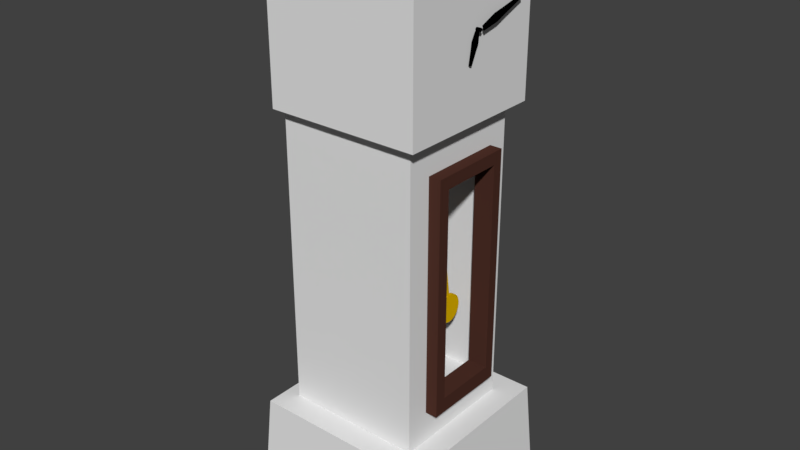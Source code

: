 # Source: grandfatherClock.blend  (saved by Blender 2.77.0; exported with 4.5.12 LTS)
import bpy
from mathutils import Matrix  # noqa: F401  (used for matrix-valued properties, if any)

bpy.ops.wm.read_factory_settings(use_empty=True)
scene = bpy.context.scene
scene.name = 'Scene'

# ---- collections
col_collection_1 = bpy.data.collections.new('Collection 1'); scene.collection.children.link(col_collection_1)

# ---- materials (node trees are filled in below, after node groups)
mat_pendulum = bpy.data.materials.new('pendulum')
mat_pendulum.alpha_threshold = 0.0
mat_pendulum.use_transparent_shadow = False
mat_pendulum.diffuse_color = (0.8, 0.486, 0.0, 1.0)
mat_pendulum.roughness = 0.5
mat_clockhands = bpy.data.materials.new('clockHands')
mat_clockhands.alpha_threshold = 0.0
mat_clockhands.use_transparent_shadow = False
mat_clockhands.diffuse_color = (0.0, 0.0, 0.0, 1.0)
mat_clockhands.roughness = 0.5
mat_clockdoor = bpy.data.materials.new('clockDoor')
mat_clockdoor.alpha_threshold = 0.0
mat_clockdoor.use_transparent_shadow = False
mat_clockdoor.diffuse_color = (0.07658, 0.0293, 0.02098, 1.0)
mat_clockdoor.roughness = 0.5
mat_clockdoor.line_color = (0.0, 0.0, 0.0, 1.0)

# ---- material node trees

# ---- world
world_world = bpy.data.worlds.new('World'); scene.world = world_world
world_world.color = (0.05088, 0.05088, 0.05088)
world_world.use_sun_shadow = False
world_world.sun_shadow_jitter_overblur = 0.0
world_world.cycles.sampling_method = 'MANUAL'

# ---- meshes
me_cylinder = bpy.data.meshes.new('Cylinder')
me_cylinder.from_pydata([(10.26, 1.121, -2.0), (10.26, 1.121, -0.0001165), (10.45, 1.088, -2.0), (10.45, 1.088, -0.0001165), (10.63, 1.017, -2.0), (10.63, 1.017, -0.0001165), (10.8, 0.9128, -2.0), (10.8, 0.9128, -0.0001165), (10.94, 0.7779, -2.0), (10.94, 0.7779, -0.0001165), (11.05, 0.6178, -2.0), (11.05, 0.6178, -0.0001165), (11.13, 0.4387, -2.0), (11.13, 0.4387, -0.0001165), (11.18, 0.2475, -2.0), (11.18, 0.2475, -0.0001165), (11.18, 0.05151, -2.0), (11.18, 0.05151, -0.0001165), (11.15, -0.1417, -2.0), (11.15, -0.1417, -0.0001164), (11.08, -0.3247, -2.0), (11.08, -0.3247, -0.0001164), (10.97, -0.4905, -2.0), (10.97, -0.4905, -0.0001163), (10.84, -0.6327, -2.0), (10.84, -0.6327, -0.0001163), (10.68, -0.7458, -2.0), (10.68, -0.7458, -0.0001163), (10.5, -0.8256, -2.0), (10.5, -0.8256, -0.0001162), (10.31, -0.8688, -2.0), (10.31, -0.8688, -0.0001162), (10.11, -0.8739, -2.0), (10.11, -0.8739, -0.0001162), (9.919, -0.8407, -2.0), (9.919, -0.8407, -0.0001162), (9.736, -0.7705, -2.0), (9.736, -0.7705, -0.0001162), (9.571, -0.6659, -2.0), (9.571, -0.6659, -0.0001162), (9.428, -0.5309, -2.0), (9.428, -0.5309, -0.0001162), (9.315, -0.3708, -2.0), (9.315, -0.3708, -0.0001162), (9.236, -0.1917, -2.0), (9.236, -0.1917, -0.0001162), (9.192, -0.0005347, -2.0), (9.192, -0.0005347, -0.0001162), (9.187, 0.1954, -2.0), (9.187, 0.1954, -0.0001162), (9.22, 0.3886, -2.0), (9.22, 0.3886, -0.0001162), (9.291, 0.5716, -2.0), (9.291, 0.5716, -0.0001163), (9.395, 0.7374, -2.0), (9.395, 0.7374, -0.0001163), (9.53, 0.8796, -2.0), (9.53, 0.8796, -0.0001163), (9.69, 0.9928, -2.0), (9.69, 0.9928, -0.0001164), (9.869, 1.072, -2.0), (9.869, 1.072, -0.0001164), (10.06, 1.116, -2.0), (10.06, 1.116, -0.0001165), (-0.4691, -0.1986, -0.0001121), (-0.4691, -0.1986, -2.0), (-0.4743, -0.002588, -2.0), (-0.4743, -0.002588, -0.0001121)], [], [(0, 1, 3, 2), (2, 3, 5, 4), (4, 5, 7, 6), (6, 7, 9, 8), (8, 9, 11, 10), (10, 11, 13, 12), (12, 13, 15, 14), (14, 15, 17, 16), (16, 17, 19, 18), (18, 19, 21, 20), (20, 21, 23, 22), (22, 23, 25, 24), (24, 25, 27, 26), (26, 27, 29, 28), (28, 29, 31, 30), (30, 31, 33, 32), (32, 33, 35, 34), (34, 35, 37, 36), (36, 37, 39, 38), (38, 39, 41, 40), (40, 41, 43, 42), (42, 43, 45, 44), (44, 45, 47, 46), (47, 49, 67, 64), (48, 49, 51, 50), (50, 51, 53, 52), (52, 53, 55, 54), (54, 55, 57, 56), (56, 57, 59, 58), (58, 59, 61, 60), (3, 1, 63, 61, 59, 57, 55, 53, 51, 49, 47, 45, 43, 41, 39, 37, 35, 33, 31, 29, 27, 25, 23, 21, 19, 17, 15, 13, 11, 9, 7, 5), (60, 61, 63, 62), (62, 63, 1, 0), (0, 2, 4, 6, 8, 10, 12, 14, 16, 18, 20, 22, 24, 26, 28, 30, 32, 34, 36, 38, 40, 42, 44, 46, 48, 50, 52, 54, 56, 58, 60, 62), (65, 64, 67, 66), (46, 47, 64, 65), (49, 48, 66, 67), (48, 46, 65, 66)])
me_cylinder.materials.append(mat_pendulum)
me_cylinder.use_remesh_preserve_volume = False
me_cylinder.use_remesh_preserve_attributes = False
me_cylinder.use_mirror_vertex_groups = False
me_cylinder.update()
me_cube_005 = bpy.data.meshes.new('Cube.005')
me_cube_005.from_pydata([(1.149, 0.05605, 7.289), (1.253, 0.05381, 7.29), (1.149, 0.05677, 7.284), (1.253, 0.05453, 7.285), (1.149, 0.05652, 7.279), (1.253, 0.05428, 7.28), (1.149, 0.05529, 7.274), (1.253, 0.05305, 7.275), (1.149, 0.05314, 7.27), (1.253, 0.05091, 7.271), (1.149, 0.05015, 7.266), (1.253, 0.04793, 7.267), (1.149, 0.04644, 7.262), (1.253, 0.04422, 7.264), (1.149, 0.04215, 7.26), (1.253, 0.03993, 7.261), (1.149, 0.03743, 7.258), (1.253, 0.03522, 7.259), (1.149, 0.03248, 7.257), (1.253, 0.03028, 7.259), (1.148, 0.02748, 7.257), (1.253, 0.02529, 7.259), (1.148, 0.02263, 7.259), (1.253, 0.02044, 7.26), (1.148, 0.01812, 7.261), (1.253, 0.01593, 7.262), (1.148, 0.0141, 7.264), (1.253, 0.01193, 7.265), (1.148, 0.01075, 7.268), (1.252, 0.008578, 7.269), (1.148, 0.008186, 7.272), (1.252, 0.006018, 7.273), (1.148, 0.00651, 7.277), (1.252, 0.004344, 7.278), (1.148, 0.005786, 7.281), (1.252, 0.003621, 7.283), (1.148, 0.006041, 7.286), (1.252, 0.003876, 7.288), (1.148, 0.007266, 7.291), (1.252, 0.005099, 7.293), (1.148, 0.009414, 7.296), (1.252, 0.007244, 7.297), (1.148, 0.0124, 7.3), (1.252, 0.01023, 7.301), (1.148, 0.01612, 7.303), (1.252, 0.01394, 7.305), (1.148, 0.02041, 7.306), (1.252, 0.01823, 7.307), (1.148, 0.02513, 7.307), (1.252, 0.02293, 7.309), (1.148, 0.03008, 7.308), (1.252, 0.02788, 7.309), (1.148, 0.03507, 7.308), (1.252, 0.03286, 7.309), (1.148, 0.03992, 7.307), (1.253, 0.03771, 7.308), (1.148, 0.04444, 7.305), (1.253, 0.04222, 7.306), (1.148, 0.04845, 7.302), (1.253, 0.04623, 7.303), (1.148, 0.05181, 7.298), (1.253, 0.04957, 7.299), (1.149, 0.05437, 7.294), (1.253, 0.05213, 7.295)], [], [(0, 1, 3, 2), (2, 3, 5, 4), (4, 5, 7, 6), (6, 7, 9, 8), (8, 9, 11, 10), (10, 11, 13, 12), (12, 13, 15, 14), (14, 15, 17, 16), (16, 17, 19, 18), (18, 19, 21, 20), (20, 21, 23, 22), (22, 23, 25, 24), (24, 25, 27, 26), (26, 27, 29, 28), (28, 29, 31, 30), (30, 31, 33, 32), (32, 33, 35, 34), (34, 35, 37, 36), (36, 37, 39, 38), (38, 39, 41, 40), (40, 41, 43, 42), (42, 43, 45, 44), (44, 45, 47, 46), (46, 47, 49, 48), (48, 49, 51, 50), (50, 51, 53, 52), (52, 53, 55, 54), (54, 55, 57, 56), (56, 57, 59, 58), (58, 59, 61, 60), (3, 1, 63, 61, 59, 57, 55, 53, 51, 49, 47, 45, 43, 41, 39, 37, 35, 33, 31, 29, 27, 25, 23, 21, 19, 17, 15, 13, 11, 9, 7, 5), (60, 61, 63, 62), (62, 63, 1, 0), (0, 2, 4, 6, 8, 10, 12, 14, 16, 18, 20, 22, 24, 26, 28, 30, 32, 34, 36, 38, 40, 42, 44, 46, 48, 50, 52, 54, 56, 58, 60, 62)])
me_cube_005.materials.append(mat_clockhands)
me_cube_005.use_remesh_preserve_volume = False
me_cube_005.use_remesh_preserve_attributes = False
me_cube_005.use_mirror_vertex_groups = False
me_cube_005.update()
me_cube_004 = bpy.data.meshes.new('Cube.004')
me_cube_004.from_pydata([(-2.3, -0.8307, 0.1851), (-2.3, -0.3921, 3.225), (-2.3, 1.169, 0.1851), (-2.3, 0.7308, 3.225), (-1.428, -0.8307, 0.1851), (-1.428, -0.3921, 3.225), (-1.428, 1.169, 0.1851), (-1.428, 0.7308, 3.225), (-2.3, -1.644, 1.176), (-2.3, 1.983, 1.176), (-1.428, 1.983, 1.176), (-1.428, -1.644, 1.176), (-2.3, -1.187, 1.793), (-2.3, 1.526, 1.793), (-1.428, 1.526, 1.793), (-1.428, -1.187, 1.793)], [], [(8, 9, 2, 0), (9, 10, 6, 2), (10, 11, 4, 6), (11, 8, 0, 4), (0, 2, 6, 4), (5, 7, 3, 1), (15, 12, 8, 11), (14, 15, 11, 10), (13, 14, 10, 9), (12, 13, 9, 8), (1, 3, 13, 12), (3, 7, 14, 13), (7, 5, 15, 14), (5, 1, 12, 15)])
me_cube_004.materials.append(mat_clockhands)
me_cube_004.use_remesh_preserve_volume = False
me_cube_004.use_remesh_preserve_attributes = False
me_cube_004.use_mirror_vertex_groups = False
me_cube_004.update()
me_cube_002 = bpy.data.meshes.new('Cube.002')
me_cube_002.from_pydata([(-2.3, -0.8307, 0.1851), (-2.3, -0.3921, 3.225), (-2.3, 1.169, 0.1851), (-2.3, 0.7308, 3.225), (-1.428, -0.8307, 0.1851), (-1.428, -0.3921, 3.225), (-1.428, 1.169, 0.1851), (-1.428, 0.7308, 3.225), (-2.3, -1.644, 1.176), (-2.3, 1.983, 1.176), (-1.428, 1.983, 1.176), (-1.428, -1.644, 1.176), (-2.3, -1.187, 1.793), (-2.3, 1.526, 1.793), (-1.428, 1.526, 1.793), (-1.428, -1.187, 1.793)], [], [(8, 9, 2, 0), (9, 10, 6, 2), (10, 11, 4, 6), (11, 8, 0, 4), (0, 2, 6, 4), (5, 7, 3, 1), (15, 12, 8, 11), (14, 15, 11, 10), (13, 14, 10, 9), (12, 13, 9, 8), (1, 3, 13, 12), (3, 7, 14, 13), (7, 5, 15, 14), (5, 1, 12, 15)])
me_cube_002.materials.append(mat_clockhands)
me_cube_002.use_remesh_preserve_volume = False
me_cube_002.use_remesh_preserve_attributes = False
me_cube_002.use_mirror_vertex_groups = False
me_cube_002.update()
me_cube_001 = bpy.data.meshes.new('Cube.001')
me_cube_001.from_pydata([(0.1543, 0.6516, -1.833), (0.1543, -0.6628, -1.833), (0.1543, -0.6628, 1.81), (0.1543, 0.6516, 1.81), (-0.1543, 0.6516, -1.833), (-0.1543, -0.6628, -1.833), (-0.1543, -0.6628, 1.81), (-0.1543, 0.6516, 1.81), (0.1543, -0.6628, 1.622), (0.1543, 0.6516, 1.622), (-0.1543, -0.6628, 1.622), (-0.1543, 0.6516, 1.622), (0.1543, -0.6628, -1.598), (0.1543, 0.6516, -1.598), (-0.1543, -0.6628, -1.598), (-0.1543, 0.6516, -1.598), (0.1543, -0.4862, -1.833), (0.1543, -0.4862, 1.81), (-0.1543, -0.4862, -1.833), (-0.1543, -0.4862, 1.81), (-0.1543, -0.4862, 1.622), (0.1543, -0.4862, 1.622), (0.1543, -0.4862, -1.598), (-0.1543, -0.4862, -1.598), (0.1543, 0.4974, 1.622), (0.1543, 0.4974, -1.598), (0.1543, 0.4974, -1.833), (0.1543, 0.4974, 1.81), (-0.1543, 0.4974, -1.833), (-0.1543, 0.4974, 1.81), (-0.1543, 0.4974, 1.622), (-0.1543, 0.4974, -1.598)], [], [(24, 9, 3, 27), (30, 29, 7, 11), (17, 19, 6, 2), (12, 14, 5, 1), (9, 11, 7, 3), (26, 28, 4, 0), (13, 15, 11, 9), (2, 6, 10, 8), (31, 30, 11, 15), (25, 13, 9, 24), (26, 0, 13, 25), (28, 31, 15, 4), (0, 4, 15, 13), (8, 10, 14, 12), (5, 14, 23, 18), (1, 16, 22, 12), (12, 22, 21, 8), (14, 10, 20, 23), (1, 5, 18, 16), (27, 29, 19, 17), (10, 6, 19, 20), (8, 21, 17, 2), (3, 7, 29, 27), (18, 23, 31, 28), (16, 26, 25, 22), (31, 23, 22, 25), (16, 18, 28, 26), (20, 19, 29, 30), (21, 24, 27, 17), (21, 22, 23, 20), (30, 24, 21, 20), (24, 30, 31, 25)])
me_cube_001.materials.append(mat_clockdoor)
me_cube_001.use_remesh_preserve_volume = False
me_cube_001.use_remesh_preserve_attributes = False
me_cube_001.use_mirror_vertex_groups = False
me_cube_001.update()
me_cube = bpy.data.meshes.new('Cube')
me_cube.from_pydata([(1.0, 1.0, 1.362), (1.0, -1.0, 1.362), (-1.146, -1.0, 1.362), (-1.146, 1.0, 1.362), (1.0, 1.0, 1.852), (1.0, -1.0, 1.852), (-1.146, -1.0, 1.852), (-1.146, 1.0, 1.852), (1.0, 1.0, 6.023), (1.0, -1.0, 6.023), (-1.146, -1.0, 6.023), (-1.146, 1.0, 6.023), (1.184, 1.184, 6.023), (1.184, -1.184, 6.023), (-1.184, -1.184, 6.023), (-1.184, 1.184, 6.023), (1.184, 1.184, 8.536), (1.184, -1.184, 8.536), (-1.184, -1.184, 8.536), (-1.184, 1.184, 8.536), (1.381, 1.381, 1.362), (1.381, -1.381, 1.362), (-1.381, -1.381, 1.362), (-1.381, 1.381, 1.362), (1.471, 1.471, -0.06715), (1.471, -1.471, -0.06715), (-1.471, -1.471, -0.06715), (-1.471, 1.471, -0.06715), (1.0, -0.633, 1.362), (-1.146, -0.633, 1.362), (1.0, -0.633, 1.852), (-1.146, -0.633, 1.852), (1.0, -0.633, 6.023), (-1.146, -0.633, 6.023), (1.184, -0.7492, 6.023), (-1.184, -0.7492, 6.023), (1.184, -0.7492, 8.536), (-1.184, -0.7492, 8.536), (1.381, -0.8739, 1.362), (-1.381, -0.8739, 1.362), (1.471, -0.9314, -0.06715), (-1.471, -0.9314, -0.06715), (-1.146, 0.6815, 1.362), (-1.146, 0.6815, 1.852), (-1.146, 0.6815, 6.023), (-1.184, 0.8066, 6.023), (-1.184, 0.8066, 8.536), (-1.381, 0.9409, 1.362), (-1.471, 1.003, -0.06715), (1.0, 0.6815, 1.362), (1.0, 0.6815, 1.852), (1.0, 0.6815, 6.023), (1.184, 0.8066, 6.023), (1.184, 0.8066, 8.536), (1.381, 0.9409, 1.362), (1.471, 1.003, -0.06715), (1.0, -1.0, 5.495), (-1.146, -1.0, 5.495), (1.0, 1.0, 5.495), (-1.146, 1.0, 5.495), (-1.146, -0.633, 5.495), (1.0, -0.633, 5.495), (-1.146, 0.6815, 5.495), (1.0, 0.6815, 5.495), (-0.7344, 0.6815, 1.852), (-0.7344, -0.633, 1.852), (-0.7344, -0.633, 5.495), (-0.7344, 0.6815, 5.495), (-1.184, -1.184, 7.28), (-1.184, 1.184, 7.28), (1.184, 1.184, 7.28), (1.184, -1.184, 7.28), (1.184, -0.7492, 7.28), (-1.184, -0.7492, 7.28), (-1.184, 0.8066, 7.28), (1.184, 0.8066, 7.28), (1.0, 0.02425, 1.362), (1.0, 0.02425, 1.852), (1.0, 0.02425, 6.023), (1.184, 0.0287, 6.023), (1.184, 0.0287, 8.536), (1.381, 0.03348, 1.362), (1.471, 0.03568, -0.06715), (-1.146, 0.02425, 1.362), (-1.146, 0.02425, 1.852), (-1.146, 0.02425, 6.023), (-1.184, 0.0287, 6.023), (-1.184, 0.0287, 8.536), (-1.381, 0.03348, 1.362), (-1.471, 0.03568, -0.06715), (1.0, 0.02425, 5.495), (-1.146, 0.02425, 5.495), (-0.7344, 0.02425, 1.852), (-0.7344, 0.02425, 5.495), (1.184, 0.0287, 7.28), (-1.184, 0.0287, 7.28)], [], [(42, 3, 23, 47), (57, 56, 9, 10), (28, 30, 5, 1), (1, 5, 6, 2), (42, 43, 7, 3), (4, 0, 3, 7), (10, 9, 13, 14), (63, 58, 8, 51), (60, 57, 10, 33), (58, 59, 11, 8), (73, 68, 18, 37), (51, 8, 12, 52), (33, 10, 14, 35), (8, 11, 15, 12), (36, 37, 18, 17), (70, 69, 19, 16), (68, 71, 17, 18), (75, 70, 16, 53), (21, 22, 26, 25), (1, 2, 22, 21), (3, 0, 20, 23), (28, 1, 21, 38), (40, 25, 26, 41), (38, 21, 25, 40), (47, 23, 27, 48), (23, 20, 24, 27), (22, 39, 41, 26), (81, 38, 40, 82), (82, 40, 41, 89), (76, 28, 38, 81), (71, 72, 36, 17), (80, 87, 37, 36), (85, 33, 35, 86), (9, 32, 34, 13), (95, 73, 37, 87), (91, 60, 33, 85), (56, 61, 32, 9), (2, 6, 31, 29), (76, 77, 30, 28), (2, 29, 39, 22), (0, 4, 50, 49), (59, 62, 44, 11), (69, 74, 46, 19), (11, 44, 45, 15), (16, 19, 46, 53), (0, 49, 54, 20), (24, 55, 48, 27), (20, 54, 55, 24), (88, 47, 48, 89), (94, 75, 53, 80), (78, 51, 52, 79), (90, 63, 51, 78), (83, 84, 43, 42), (83, 42, 47, 88), (50, 63, 67, 64), (7, 43, 62, 59), (5, 30, 61, 56), (84, 31, 60, 91), (4, 7, 59, 58), (31, 6, 57, 60), (50, 4, 58, 63), (6, 5, 56, 57), (92, 64, 67, 93), (61, 30, 65, 66), (77, 50, 64, 92), (90, 61, 66, 93), (79, 52, 75, 94), (15, 45, 74, 69), (86, 35, 73, 95), (13, 34, 72, 71), (52, 12, 70, 75), (14, 13, 71, 68), (12, 15, 69, 70), (35, 14, 68, 73), (45, 86, 95, 74), (34, 79, 94, 72), (63, 90, 93, 67), (30, 77, 92, 65), (65, 92, 93, 66), (43, 84, 91, 62), (29, 83, 88, 39), (29, 31, 84, 83), (61, 90, 78, 32), (32, 78, 79, 34), (72, 94, 80, 36), (39, 88, 89, 41), (49, 50, 77, 76), (62, 91, 85, 44), (74, 95, 87, 46), (44, 85, 86, 45), (53, 46, 87, 80), (49, 76, 81, 54), (55, 82, 89, 48), (54, 81, 82, 55)])
_uv = me_cube.uv_layers.new(name='UVMap')
_uv.uv.foreach_set('vector', [0.1961, 0.4357, 0.1961, 0.4098, 0.2143, 0.3788, 0.2143, 0.4146, 0.1665, 0.04292, 2.775e-08, 0.04292, 0.0, 7.752e-08, 0.1665, 0.0, 0.4598, 0.3788, 0.4598, 0.339, 0.4883, 0.339, 0.4883, 0.3788, 1.017e-07, 0.3788, 1.295e-07, 0.339, 0.1665, 0.339, 0.1665, 0.3788, 0.6187, 0.3788, 0.6187, 0.339, 0.6435, 0.339, 0.6435, 0.3788, 0.1665, 0.03978, 0.1665, 0.0, 0.3331, 2.907e-08, 0.3331, 0.03978, 0.9146, 0.8643, 0.9146, 0.6899, 0.9288, 0.6749, 0.9288, 0.8674, 0.3578, 0.04292, 0.3331, 0.04292, 0.3331, 0.0, 0.3578, 3.876e-08, 0.5167, 0.04292, 0.4883, 0.04292, 0.4883, 0.0, 0.5167, 0.0, 0.1665, 0.3359, 0.3331, 0.3359, 0.3331, 0.3788, 0.1665, 0.3788, 0.7297, 0.481, 0.696, 0.481, 0.696, 0.3788, 0.7297, 0.3788, 0.3331, 0.5304, 0.3331, 0.5563, 0.3188, 0.5712, 0.3188, 0.5406, 0.8861, 0.8643, 0.9146, 0.8643, 0.9288, 0.8674, 0.8951, 0.8674, 0.7594, 0.6899, 0.7594, 0.8643, 0.7451, 0.8674, 0.7451, 0.6749, 0.03371, 0.8076, 0.03371, 1.0, 1.85e-08, 1.0, 0.0, 0.8076, 0.3331, 0.7202, 0.5168, 0.7202, 0.5168, 0.8223, 0.3331, 0.8223, 0.0, 0.7054, 0.1837, 0.7054, 0.1837, 0.8076, 0.0, 0.8076, 0.5907, 0.7771, 0.5614, 0.7771, 0.5614, 0.6749, 0.5907, 0.6749, 0.8797, 0.6106, 0.8797, 0.3862, 0.9907, 0.3788, 0.9907, 0.618, 0.02954, 0.5723, 0.1961, 0.5723, 0.2143, 0.6033, 0.0, 0.6033, 0.1961, 0.4098, 0.02954, 0.4098, 7.4e-08, 0.3788, 0.2143, 0.3788, 0.1837, 0.6641, 0.1837, 0.6342, 0.2132, 0.6033, 0.2132, 0.6445, 0.5195, 0.3788, 0.5614, 0.3788, 0.5614, 0.618, 0.5195, 0.618, 0.889, 0.1906, 0.889, 0.2318, 0.778, 0.2392, 0.778, 0.1953, 0.3253, 0.871, 0.3253, 0.9068, 0.2143, 0.9141, 0.2143, 0.876, 0.889, 0.2318, 0.889, 0.007376, 1.0, 0.0, 1.0, 0.2392, 0.3253, 0.6823, 0.3253, 0.7235, 0.2143, 0.7188, 0.2143, 0.6749, 0.889, 0.1169, 0.889, 0.1906, 0.778, 0.1953, 0.778, 0.1167, 0.4445, 0.3788, 0.5195, 0.3788, 0.5195, 0.618, 0.4445, 0.618, 0.1837, 0.7175, 0.1837, 0.6641, 0.2132, 0.6445, 0.2132, 0.7182, 0.7451, 0.7771, 0.7114, 0.7771, 0.7114, 0.6749, 0.7451, 0.6749, 0.09407, 0.8076, 0.09407, 1.0, 0.03371, 1.0, 0.03371, 0.8076, 0.8351, 0.8643, 0.8861, 0.8643, 0.8951, 0.8674, 0.8347, 0.8674, 0.3331, 0.3937, 0.3331, 0.4236, 0.3188, 0.4141, 0.3188, 0.3788, 0.7901, 0.481, 0.7297, 0.481, 0.7297, 0.3788, 0.7901, 0.3788, 0.5677, 0.04292, 0.5167, 0.04292, 0.5167, 0.0, 0.5677, 0.0, 0.4883, 0.04292, 0.4598, 0.04292, 0.4598, 0.0, 0.4883, 0.0, 0.4883, 0.3788, 0.4883, 0.339, 0.5167, 0.339, 0.5167, 0.3788, 0.4088, 0.3788, 0.4088, 0.339, 0.4598, 0.339, 0.4598, 0.3788, 0.1961, 0.5723, 0.1961, 0.5425, 0.2143, 0.5621, 0.2143, 0.6033, 0.3331, 0.3788, 0.3331, 0.339, 0.3578, 0.339, 0.3578, 0.3788, 0.6435, 0.04292, 0.6187, 0.04292, 0.6187, 0.0, 0.6435, 0.0, 0.8797, 0.481, 0.8504, 0.481, 0.8504, 0.3788, 0.8797, 0.3788, 0.7594, 0.8643, 0.7841, 0.8643, 0.7744, 0.8674, 0.7451, 0.8674, 0.1837, 0.8076, 0.1837, 1.0, 0.1544, 1.0, 0.1544, 0.8076, 0.1837, 0.7968, 0.1837, 0.7709, 0.2132, 0.792, 0.2132, 0.8277, 0.3331, 0.3788, 0.3694, 0.3788, 0.3694, 0.618, 0.3331, 0.618, 0.889, 0.007376, 0.889, 0.04313, 0.778, 0.0381, 0.778, 0.0, 0.3253, 0.7973, 0.3253, 0.871, 0.2143, 0.876, 0.2143, 0.7974, 0.651, 0.7771, 0.5907, 0.7771, 0.5907, 0.6749, 0.651, 0.6749, 0.3331, 0.477, 0.3331, 0.5304, 0.3188, 0.5406, 0.3188, 0.4774, 0.4088, 0.04292, 0.3578, 0.04292, 0.3578, 3.876e-08, 0.4088, 3.876e-08, 0.5677, 0.3788, 0.5677, 0.339, 0.6187, 0.339, 0.6187, 0.3788, 0.1961, 0.4891, 0.1961, 0.4357, 0.2143, 0.4146, 0.2143, 0.4883, 0.5614, 0.6749, 0.5614, 0.3788, 0.696, 0.3788, 0.696, 0.6749, 0.6435, 0.339, 0.6187, 0.339, 0.6187, 0.04292, 0.6435, 0.04292, 0.4883, 0.339, 0.4598, 0.339, 0.4598, 0.04292, 0.4883, 0.04292, 0.5677, 0.339, 0.5167, 0.339, 0.5167, 0.04292, 0.5677, 0.04292, 0.1665, 0.03978, 0.3331, 0.03978, 0.3331, 0.3359, 0.1665, 0.3359, 0.5167, 0.339, 0.4883, 0.339, 0.4883, 0.04292, 0.5167, 0.04292, 0.3578, 0.339, 0.3331, 0.339, 0.3331, 0.04292, 0.3578, 0.04292, 0.1665, 0.339, 1.295e-07, 0.339, 2.775e-08, 0.04292, 0.1665, 0.04292, 0.2653, 0.3788, 0.3163, 0.3788, 0.3163, 0.6749, 0.2653, 0.6749, 0.778, 0.0, 0.778, 0.2961, 0.6435, 0.2961, 0.6435, 7.752e-08, 0.3841, 0.8223, 0.4351, 0.8223, 0.4351, 0.9633, 0.3841, 0.9633, 0.4861, 0.8223, 0.5371, 0.8223, 0.5371, 0.9633, 0.4861, 0.9633, 0.651, 0.8792, 0.5907, 0.8792, 0.5907, 0.7771, 0.651, 0.7771, 0.8797, 0.5831, 0.8504, 0.5831, 0.8504, 0.481, 0.8797, 0.481, 0.7901, 0.5831, 0.7297, 0.5831, 0.7297, 0.481, 0.7901, 0.481, 0.7451, 0.8792, 0.7114, 0.8792, 0.7114, 0.7771, 0.7451, 0.7771, 0.5907, 0.8792, 0.5614, 0.8792, 0.5614, 0.7771, 0.5907, 0.7771, 0.0, 0.6033, 0.1837, 0.6033, 0.1837, 0.7054, 0.0, 0.7054, 0.3331, 0.618, 0.5168, 0.618, 0.5168, 0.7202, 0.3331, 0.7202, 0.7297, 0.5831, 0.696, 0.5831, 0.696, 0.481, 0.7297, 0.481, 0.8504, 0.5831, 0.7901, 0.5831, 0.7901, 0.481, 0.8504, 0.481, 0.7114, 0.8792, 0.651, 0.8792, 0.651, 0.7771, 0.7114, 0.7771, 0.4351, 0.8223, 0.4861, 0.8223, 0.4861, 0.9633, 0.4351, 0.9633, 0.3331, 0.8223, 0.3841, 0.8223, 0.3841, 0.9633, 0.3331, 0.9633, 0.2143, 0.3788, 0.2653, 0.3788, 0.2653, 0.6749, 0.2143, 0.6749, 0.6187, 0.339, 0.5677, 0.339, 0.5677, 0.04292, 0.6187, 0.04292, 0.1961, 0.5425, 0.1961, 0.4891, 0.2143, 0.4883, 0.2143, 0.5621, 0.5167, 0.3788, 0.5167, 0.339, 0.5677, 0.339, 0.5677, 0.3788, 0.4598, 0.04292, 0.4088, 0.04292, 0.4088, 3.876e-08, 0.4598, 0.0, 0.3331, 0.4236, 0.3331, 0.477, 0.3188, 0.4774, 0.3188, 0.4141, 0.7114, 0.7771, 0.651, 0.7771, 0.651, 0.6749, 0.7114, 0.6749, 0.3253, 0.7235, 0.3253, 0.7973, 0.2143, 0.7974, 0.2143, 0.7188, 0.3578, 0.3788, 0.3578, 0.339, 0.4088, 0.339, 0.4088, 0.3788, 0.6187, 0.04292, 0.5677, 0.04292, 0.5677, 0.0, 0.6187, 0.0, 0.8504, 0.481, 0.7901, 0.481, 0.7901, 0.3788, 0.8504, 0.3788, 0.7841, 0.8643, 0.8351, 0.8643, 0.8347, 0.8674, 0.7744, 0.8674, 0.1544, 0.8076, 0.1544, 1.0, 0.09407, 1.0, 0.09407, 0.8076, 0.1837, 0.7709, 0.1837, 0.7175, 0.2132, 0.7182, 0.2132, 0.792, 0.3694, 0.3788, 0.4445, 0.3788, 0.4445, 0.618, 0.3694, 0.618, 0.889, 0.04313, 0.889, 0.1169, 0.778, 0.1167, 0.778, 0.0381])
me_cube.materials.append(None)
me_cube.use_remesh_preserve_volume = False
me_cube.use_remesh_preserve_attributes = False
me_cube.use_mirror_vertex_groups = False
me_cube.update()

# ---- objects
ob_pendulum = bpy.data.objects.new('pendulum', me_cylinder)
ob_clockhandspin = bpy.data.objects.new('clockHandsPin', me_cube_005)
ob_longhand = bpy.data.objects.new('longHand', me_cube_004)
ob_shorthand = bpy.data.objects.new('shortHand', me_cube_002)
ob_clockdoor = bpy.data.objects.new('clockDoor', me_cube_001)
ob_clockbody = bpy.data.objects.new('clockBody', me_cube)

# ---- transforms, parenting, visibility, modifiers, constraints
ob_pendulum.location = (0.3177, 0.01416, 2.59)
ob_pendulum.rotation_euler = (1.356, 1.466, 1.373)
ob_pendulum.scale = (0.1086, 0.1086, 0.01223)
ob_pendulum.lineart.crease_threshold = 0.0
ob_clockhandspin.location = (0.0, 0.0, 0.0)
ob_clockhandspin.scale = (0.4957, 0.4957, 0.4957)
ob_clockhandspin.lock_rotations_4d = False
ob_clockhandspin.empty_display_type = 'ARROWS'
ob_clockhandspin.lineart.crease_threshold = 0.0
ob_longhand.location = (0.6416, 0.01416, 3.612)
ob_longhand.rotation_euler = (11.28, 5.888e-17, -2.15e-17)
ob_longhand.scale = (0.01176, 0.01661, 0.1344)
ob_longhand.lineart.crease_threshold = 0.0
ob_shorthand.location = (0.621, 0.01416, 3.612)
ob_shorthand.rotation_euler = (2.83, -0.0, 0.0)
ob_shorthand.scale = (0.01176, 0.01661, 0.06979)
ob_shorthand.lineart.crease_threshold = 0.0
ob_clockdoor.location = (0.5117, 0.01481, 1.827)
ob_clockdoor.scale = (0.4957, 0.4957, 0.4957)
ob_clockdoor.lock_rotations_4d = False
ob_clockdoor.empty_display_type = 'ARROWS'
ob_clockdoor.lineart.crease_threshold = 0.0
ob_clockbody.location = (0.0, 0.0, 0.0)
ob_clockbody.scale = (0.4957, 0.4957, 0.4957)
ob_clockbody.lock_rotations_4d = False
ob_clockbody.empty_display_type = 'ARROWS'
ob_clockbody.lineart.crease_threshold = 0.0

# ---- collection membership
col_collection_1.objects.link(ob_pendulum)
col_collection_1.objects.link(ob_clockhandspin)
col_collection_1.objects.link(ob_longhand)
col_collection_1.objects.link(ob_shorthand)
col_collection_1.objects.link(ob_clockdoor)
col_collection_1.objects.link(ob_clockbody)

# ---- scene / render settings (as saved in the file)
scene.frame_start = 1; scene.frame_end = 100; scene.frame_set(19)
scene.render.engine = 'BLENDER_EEVEE_NEXT'
scene.render.resolution_percentage = 50
scene.render.dither_intensity = 0.0
scene.cycles.use_denoising = False
scene.cycles.samples = 128
scene.cycles.sampling_pattern = 'TABULATED_SOBOL'
scene.cycles.light_sampling_threshold = 0.0
scene.cycles.use_adaptive_sampling = False
scene.cycles.use_light_tree = False
scene.cycles.blur_glossy = 0.0
scene.cycles.sample_clamp_indirect = 0.0
scene.view_settings.view_transform = 'Standard'
bpy.context.view_layer.update()

# ---- added for rendering (the .blend has no active camera and no usable light): camera, sun
cam_auto = bpy.data.cameras.new('AutoCamera')
cam_auto.lens = 50.0
cam_auto.sensor_width = 36.0
cam_auto.clip_end = 1000.0
ob_auto_camera = bpy.data.objects.new('AutoCamera', cam_auto)
scene.collection.objects.link(ob_auto_camera)
ob_auto_camera.location = (4.38357, -5.26029, 5.60609)
ob_auto_camera.rotation_euler = (1.09748, -7.21219e-08, 0.694738)
scene.camera = ob_auto_camera
light_auto_sun = bpy.data.lights.new('AutoSun', 'SUN')
light_auto_sun.energy = 3.0
light_auto_sun.angle = 0.0523599
ob_auto_sun = bpy.data.objects.new('AutoSun', light_auto_sun)
scene.collection.objects.link(ob_auto_sun)
ob_auto_sun.rotation_euler = (0.872665, 0.174533, 0.523599)
bpy.context.view_layer.update()
